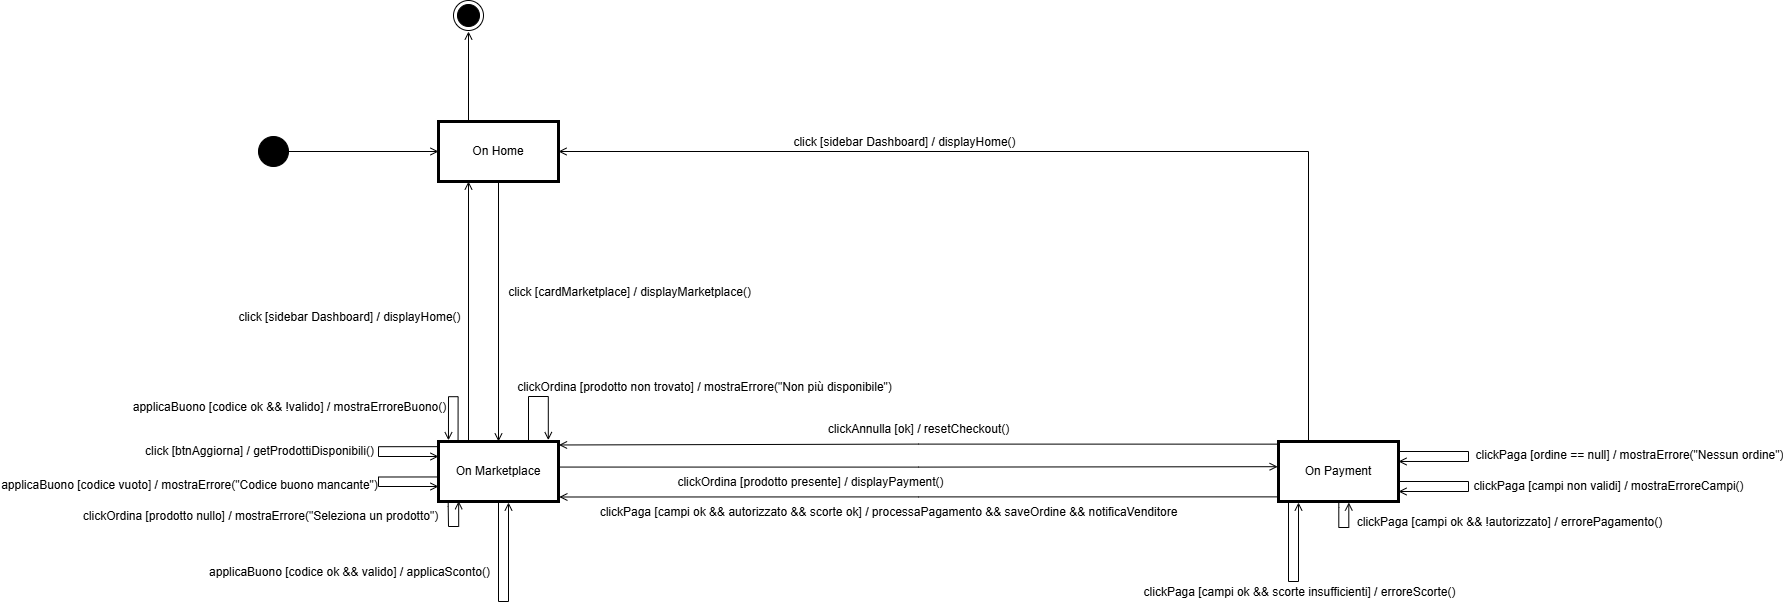

The diagram above was exported from draw.io. Its source (the exported page's mxGraphModel, read from the mxfile embedded in the PNG):
<mxGraphModel dx="2884" dy="1207" grid="1" gridSize="10" guides="1" tooltips="1" connect="1" arrows="1" fold="1" page="1" pageScale="1" pageWidth="827" pageHeight="1169" math="0" shadow="0">
  <root>
    <mxCell id="0" />
    <mxCell id="1" parent="0" />
    <mxCell id="oskRokodCAIXDHinPTZM-8" edge="1" parent="1" source="oskRokodCAIXDHinPTZM-1" style="edgeStyle=orthogonalEdgeStyle;shape=connector;rounded=0;orthogonalLoop=1;jettySize=auto;html=1;exitX=1;exitY=0.5;exitDx=0;exitDy=0;entryX=0;entryY=0.5;entryDx=0;entryDy=0;strokeColor=default;align=center;verticalAlign=middle;fontFamily=Helvetica;fontSize=12;fontColor=default;labelBackgroundColor=default;endArrow=open;endFill=0;" target="oskRokodCAIXDHinPTZM-3">
      <mxGeometry relative="1" as="geometry" />
    </mxCell>
    <mxCell id="oskRokodCAIXDHinPTZM-1" parent="1" style="ellipse;fillColor=strokeColor;html=1;" value="" vertex="1">
      <mxGeometry height="30" width="30" x="90" y="325" as="geometry" />
    </mxCell>
    <mxCell id="oskRokodCAIXDHinPTZM-2" parent="1" style="ellipse;html=1;shape=endState;fillColor=strokeColor;" value="" vertex="1">
      <mxGeometry height="30" width="30" x="285" y="189" as="geometry" />
    </mxCell>
    <mxCell id="oskRokodCAIXDHinPTZM-5" edge="1" parent="1" source="oskRokodCAIXDHinPTZM-3" style="edgeStyle=orthogonalEdgeStyle;shape=connector;rounded=0;orthogonalLoop=1;jettySize=auto;html=1;strokeColor=default;align=center;verticalAlign=middle;fontFamily=Helvetica;fontSize=12;fontColor=default;labelBackgroundColor=default;endArrow=open;endFill=0;" target="oskRokodCAIXDHinPTZM-4" value="">
      <mxGeometry relative="1" as="geometry" />
    </mxCell>
    <mxCell id="oskRokodCAIXDHinPTZM-11" connectable="0" parent="oskRokodCAIXDHinPTZM-5" style="edgeLabel;html=1;align=center;verticalAlign=middle;resizable=0;points=[];fontFamily=Helvetica;fontSize=12;fontColor=default;labelBackgroundColor=default;" value="click [cardMarketplace] / displayMarketplace()" vertex="1">
      <mxGeometry relative="1" x="0.0626" y="-2" as="geometry">
        <mxPoint x="132" y="-28" as="offset" />
      </mxGeometry>
    </mxCell>
    <mxCell id="qM32q31UIF20FESbZrl4-22" edge="1" parent="1" source="oskRokodCAIXDHinPTZM-3" style="edgeStyle=orthogonalEdgeStyle;shape=connector;rounded=0;orthogonalLoop=1;jettySize=auto;html=1;exitX=0.25;exitY=0;exitDx=0;exitDy=0;strokeColor=default;align=center;verticalAlign=middle;fontFamily=Helvetica;fontSize=12;fontColor=default;labelBackgroundColor=default;endArrow=open;endFill=0;">
      <mxGeometry relative="1" as="geometry">
        <mxPoint x="300" y="220" as="targetPoint" />
      </mxGeometry>
    </mxCell>
    <mxCell id="oskRokodCAIXDHinPTZM-3" parent="1" style="rounded=0;whiteSpace=wrap;html=1;strokeWidth=3;" value="On Home" vertex="1">
      <mxGeometry height="60" width="120" x="270" y="310" as="geometry" />
    </mxCell>
    <mxCell id="oskRokodCAIXDHinPTZM-7" edge="1" parent="1" source="oskRokodCAIXDHinPTZM-4" style="edgeStyle=orthogonalEdgeStyle;shape=connector;rounded=0;orthogonalLoop=1;jettySize=auto;html=1;strokeColor=default;align=center;verticalAlign=middle;fontFamily=Helvetica;fontSize=12;fontColor=default;labelBackgroundColor=default;endArrow=open;endFill=0;exitX=1.014;exitY=0.426;exitDx=0;exitDy=0;entryX=-0.007;entryY=0.42;entryDx=0;entryDy=0;exitPerimeter=0;entryPerimeter=0;" target="oskRokodCAIXDHinPTZM-6" value="">
      <mxGeometry relative="1" as="geometry" />
    </mxCell>
    <mxCell id="oskRokodCAIXDHinPTZM-12" connectable="0" parent="oskRokodCAIXDHinPTZM-7" style="edgeLabel;html=1;align=center;verticalAlign=middle;resizable=0;points=[];fontFamily=Helvetica;fontSize=12;fontColor=default;labelBackgroundColor=default;" value="clickOrdina [prodotto presente] / displayPayment()" vertex="1">
      <mxGeometry relative="1" x="-0.6471" as="geometry">
        <mxPoint x="123" y="15" as="offset" />
      </mxGeometry>
    </mxCell>
    <mxCell id="oskRokodCAIXDHinPTZM-13" edge="1" parent="1" source="oskRokodCAIXDHinPTZM-4" style="edgeStyle=orthogonalEdgeStyle;shape=connector;rounded=0;orthogonalLoop=1;jettySize=auto;html=1;exitX=0.25;exitY=0;exitDx=0;exitDy=0;entryX=0.25;entryY=1;entryDx=0;entryDy=0;strokeColor=default;align=center;verticalAlign=middle;fontFamily=Helvetica;fontSize=12;fontColor=default;labelBackgroundColor=default;endArrow=open;endFill=0;" target="oskRokodCAIXDHinPTZM-3">
      <mxGeometry relative="1" as="geometry" />
    </mxCell>
    <mxCell id="oskRokodCAIXDHinPTZM-14" connectable="0" parent="oskRokodCAIXDHinPTZM-13" style="edgeLabel;html=1;align=center;verticalAlign=middle;resizable=0;points=[];fontFamily=Helvetica;fontSize=12;fontColor=default;labelBackgroundColor=default;" value="click [sidebar Dashboard] / displayHome()" vertex="1">
      <mxGeometry relative="1" x="-0.1931" y="-1" as="geometry">
        <mxPoint x="-121" y="-20" as="offset" />
      </mxGeometry>
    </mxCell>
    <mxCell id="oskRokodCAIXDHinPTZM-32" edge="1" parent="1" source="oskRokodCAIXDHinPTZM-4" style="edgeStyle=orthogonalEdgeStyle;shape=connector;rounded=0;orthogonalLoop=1;jettySize=auto;html=1;exitX=0.75;exitY=0;exitDx=0;exitDy=0;strokeColor=default;align=center;verticalAlign=middle;fontFamily=Helvetica;fontSize=12;fontColor=default;labelBackgroundColor=default;endArrow=open;endFill=0;entryX=0.915;entryY=-0.023;entryDx=0;entryDy=0;entryPerimeter=0;" target="oskRokodCAIXDHinPTZM-4">
      <mxGeometry relative="1" as="geometry">
        <Array as="points">
          <mxPoint x="360" y="585" />
          <mxPoint x="379.8" y="585" />
        </Array>
        <mxPoint x="380" y="625" as="targetPoint" />
      </mxGeometry>
    </mxCell>
    <mxCell id="oskRokodCAIXDHinPTZM-33" connectable="0" parent="oskRokodCAIXDHinPTZM-32" style="edgeLabel;html=1;align=center;verticalAlign=middle;resizable=0;points=[];fontFamily=Helvetica;fontSize=12;fontColor=default;labelBackgroundColor=default;" value="clickOrdina [prodotto non trovato] / mostraErrore(&quot;Non più disponibile&quot;)" vertex="1">
      <mxGeometry relative="1" x="0.0269" y="1" as="geometry">
        <mxPoint x="164" y="-9" as="offset" />
      </mxGeometry>
    </mxCell>
    <mxCell id="oskRokodCAIXDHinPTZM-4" parent="1" style="rounded=0;whiteSpace=wrap;html=1;strokeWidth=3;" value="On Marketplace" vertex="1">
      <mxGeometry height="60" width="120" x="270" y="630" as="geometry" />
    </mxCell>
    <mxCell id="oskRokodCAIXDHinPTZM-17" edge="1" parent="1" source="oskRokodCAIXDHinPTZM-6" style="edgeStyle=orthogonalEdgeStyle;shape=connector;rounded=0;orthogonalLoop=1;jettySize=auto;html=1;exitX=-0.008;exitY=0.044;exitDx=0;exitDy=0;strokeColor=default;align=center;verticalAlign=middle;fontFamily=Helvetica;fontSize=12;fontColor=default;labelBackgroundColor=default;endArrow=open;endFill=0;exitPerimeter=0;entryX=1.004;entryY=0.058;entryDx=0;entryDy=0;entryPerimeter=0;" target="oskRokodCAIXDHinPTZM-4">
      <mxGeometry relative="1" as="geometry">
        <mxPoint x="390.24" y="630" as="targetPoint" />
      </mxGeometry>
    </mxCell>
    <mxCell id="oskRokodCAIXDHinPTZM-18" connectable="0" parent="oskRokodCAIXDHinPTZM-17" style="edgeLabel;html=1;align=center;verticalAlign=middle;resizable=0;points=[];fontFamily=Helvetica;fontSize=12;fontColor=default;labelBackgroundColor=default;" value="clickAnnulla [ok] / resetCheckout()" vertex="1">
      <mxGeometry relative="1" x="-0.0415" as="geometry">
        <mxPoint x="-15" y="-15" as="offset" />
      </mxGeometry>
    </mxCell>
    <mxCell id="qM32q31UIF20FESbZrl4-19" edge="1" parent="1" source="oskRokodCAIXDHinPTZM-6" style="edgeStyle=orthogonalEdgeStyle;shape=connector;rounded=0;orthogonalLoop=1;jettySize=auto;html=1;exitX=-0.005;exitY=0.923;exitDx=0;exitDy=0;entryX=1.007;entryY=0.925;entryDx=0;entryDy=0;strokeColor=default;align=center;verticalAlign=middle;fontFamily=Helvetica;fontSize=12;fontColor=default;labelBackgroundColor=default;endArrow=open;endFill=0;exitPerimeter=0;entryPerimeter=0;" target="oskRokodCAIXDHinPTZM-4">
      <mxGeometry relative="1" as="geometry" />
    </mxCell>
    <mxCell id="qM32q31UIF20FESbZrl4-20" connectable="0" parent="qM32q31UIF20FESbZrl4-19" style="edgeLabel;html=1;align=center;verticalAlign=middle;resizable=0;points=[];fontFamily=Helvetica;fontSize=12;fontColor=default;labelBackgroundColor=default;" value="&lt;div&gt;clickPaga [campi ok &amp;amp;&amp;amp; autorizzato &amp;amp;&amp;amp; scorte ok] / processaPagamento &amp;amp;&amp;amp; saveOrdine &amp;amp;&amp;amp;&amp;nbsp;&lt;span style=&quot;background-color: light-dark(#ffffff, var(--ge-dark-color, #121212)); color: light-dark(rgb(0, 0, 0), rgb(255, 255, 255));&quot;&gt;notificaVenditore&lt;/span&gt;&lt;/div&gt;" vertex="1">
      <mxGeometry relative="1" x="0.0674" as="geometry">
        <mxPoint x="-6" y="15" as="offset" />
      </mxGeometry>
    </mxCell>
    <mxCell id="qM32q31UIF20FESbZrl4-23" edge="1" parent="1" source="oskRokodCAIXDHinPTZM-6" style="edgeStyle=orthogonalEdgeStyle;shape=connector;rounded=0;orthogonalLoop=1;jettySize=auto;html=1;exitX=0.25;exitY=0;exitDx=0;exitDy=0;entryX=1;entryY=0.5;entryDx=0;entryDy=0;strokeColor=default;align=center;verticalAlign=middle;fontFamily=Helvetica;fontSize=12;fontColor=default;labelBackgroundColor=default;endArrow=open;endFill=0;" target="oskRokodCAIXDHinPTZM-3">
      <mxGeometry relative="1" as="geometry" />
    </mxCell>
    <mxCell id="qM32q31UIF20FESbZrl4-24" connectable="0" parent="qM32q31UIF20FESbZrl4-23" style="edgeLabel;html=1;align=center;verticalAlign=middle;resizable=0;points=[];fontFamily=Helvetica;fontSize=12;fontColor=default;labelBackgroundColor=default;" value="click [sidebar Dashboard] / displayHome()" vertex="1">
      <mxGeometry relative="1" x="0.3363" y="-1" as="geometry">
        <mxPoint y="-9" as="offset" />
      </mxGeometry>
    </mxCell>
    <mxCell id="oskRokodCAIXDHinPTZM-6" parent="1" style="rounded=0;whiteSpace=wrap;html=1;strokeWidth=3;" value="On Payment" vertex="1">
      <mxGeometry height="60" width="120" x="1110" y="630" as="geometry" />
    </mxCell>
    <mxCell id="oskRokodCAIXDHinPTZM-22" edge="1" parent="1" source="oskRokodCAIXDHinPTZM-4" style="edgeStyle=orthogonalEdgeStyle;shape=connector;rounded=0;orthogonalLoop=1;jettySize=auto;html=1;innerLoopWaypoints=1;exitX=0.081;exitY=0.989;exitDx=0;exitDy=0;entryX=0.168;entryY=0.995;entryDx=0;entryDy=0;entryPerimeter=0;strokeColor=default;align=center;verticalAlign=middle;fontFamily=Helvetica;fontSize=12;fontColor=default;labelBackgroundColor=default;endArrow=open;endFill=0;exitPerimeter=0;" target="oskRokodCAIXDHinPTZM-4">
      <mxGeometry relative="1" as="geometry">
        <Array as="points">
          <mxPoint x="279.69" y="695.06" />
          <mxPoint x="280.02" y="695.06" />
          <mxPoint x="280.02" y="714.98" />
          <mxPoint x="290.19" y="714.98" />
        </Array>
      </mxGeometry>
    </mxCell>
    <mxCell id="oskRokodCAIXDHinPTZM-23" connectable="0" parent="oskRokodCAIXDHinPTZM-22" style="edgeLabel;html=1;align=center;verticalAlign=middle;resizable=0;points=[];fontFamily=Helvetica;fontSize=12;fontColor=default;labelBackgroundColor=default;" value="clickOrdina [prodotto nullo] / mostraErrore(&quot;Seleziona un prodotto&quot;)" vertex="1">
      <mxGeometry relative="1" x="0.1617" as="geometry">
        <mxPoint x="-199" y="-10" as="offset" />
      </mxGeometry>
    </mxCell>
    <mxCell id="oskRokodCAIXDHinPTZM-34" edge="1" parent="1" source="oskRokodCAIXDHinPTZM-4" style="edgeStyle=orthogonalEdgeStyle;shape=connector;rounded=0;orthogonalLoop=1;jettySize=auto;html=1;innerLoopWaypoints=1;exitX=0.002;exitY=0.086;exitDx=0;exitDy=0;entryX=0;entryY=0.25;entryDx=0;entryDy=0;strokeColor=default;align=center;verticalAlign=middle;fontFamily=Helvetica;fontSize=12;fontColor=default;labelBackgroundColor=default;endArrow=open;endFill=0;exitPerimeter=0;" target="oskRokodCAIXDHinPTZM-4">
      <mxGeometry relative="1" as="geometry">
        <Array as="points">
          <mxPoint x="210" y="635.19" />
          <mxPoint x="210" y="645" />
        </Array>
      </mxGeometry>
    </mxCell>
    <mxCell id="oskRokodCAIXDHinPTZM-35" connectable="0" parent="oskRokodCAIXDHinPTZM-34" style="edgeLabel;html=1;align=center;verticalAlign=middle;resizable=0;points=[];fontFamily=Helvetica;fontSize=12;fontColor=default;labelBackgroundColor=default;" value="click [btnAggiorna] / getProdottiDisponibili()" vertex="1">
      <mxGeometry relative="1" x="-0.0036" as="geometry">
        <mxPoint x="-120" as="offset" />
      </mxGeometry>
    </mxCell>
    <mxCell id="oskRokodCAIXDHinPTZM-36" edge="1" parent="1" source="oskRokodCAIXDHinPTZM-4" style="edgeStyle=orthogonalEdgeStyle;shape=connector;rounded=0;orthogonalLoop=1;jettySize=auto;html=1;innerLoopWaypoints=1;exitX=0.002;exitY=0.591;exitDx=0;exitDy=0;entryX=0;entryY=0.75;entryDx=0;entryDy=0;strokeColor=default;align=center;verticalAlign=middle;fontFamily=Helvetica;fontSize=12;fontColor=default;labelBackgroundColor=default;endArrow=open;endFill=0;exitPerimeter=0;" target="oskRokodCAIXDHinPTZM-4">
      <mxGeometry relative="1" as="geometry">
        <Array as="points">
          <mxPoint x="210.02" y="665.5" />
          <mxPoint x="210.02" y="675" />
        </Array>
      </mxGeometry>
    </mxCell>
    <mxCell id="oskRokodCAIXDHinPTZM-37" connectable="0" parent="oskRokodCAIXDHinPTZM-36" style="edgeLabel;html=1;align=center;verticalAlign=middle;resizable=0;points=[];fontFamily=Helvetica;fontSize=12;fontColor=default;labelBackgroundColor=default;" value="applicaBuono [codice vuoto] / mostraErrore(&quot;Codice buono mancante&quot;)" vertex="1">
      <mxGeometry relative="1" x="0.0461" as="geometry">
        <mxPoint x="-190" as="offset" />
      </mxGeometry>
    </mxCell>
    <mxCell id="oskRokodCAIXDHinPTZM-39" edge="1" parent="1" source="oskRokodCAIXDHinPTZM-4" style="edgeStyle=orthogonalEdgeStyle;shape=connector;rounded=0;orthogonalLoop=1;jettySize=auto;html=1;innerLoopWaypoints=1;exitX=0.163;exitY=-0.02;exitDx=0;exitDy=0;entryX=0.083;entryY=-0.02;entryDx=0;entryDy=0;strokeColor=default;align=center;verticalAlign=middle;fontFamily=Helvetica;fontSize=12;fontColor=default;labelBackgroundColor=default;endArrow=open;endFill=0;exitPerimeter=0;entryPerimeter=0;" target="oskRokodCAIXDHinPTZM-4">
      <mxGeometry relative="1" as="geometry">
        <Array as="points">
          <mxPoint x="289.6" y="585.19" />
          <mxPoint x="279.97" y="585.19" />
        </Array>
        <mxPoint x="330" y="585" as="sourcePoint" />
        <mxPoint x="330" y="595" as="targetPoint" />
      </mxGeometry>
    </mxCell>
    <mxCell id="oskRokodCAIXDHinPTZM-40" connectable="0" parent="oskRokodCAIXDHinPTZM-39" style="edgeLabel;html=1;align=center;verticalAlign=middle;resizable=0;points=[];fontFamily=Helvetica;fontSize=12;fontColor=default;labelBackgroundColor=default;" value="applicaBuono [codice ok &amp;amp;&amp;amp; !valido] / mostraErroreBuono()" vertex="1">
      <mxGeometry relative="1" x="-0.0036" as="geometry">
        <mxPoint x="-165" y="10" as="offset" />
      </mxGeometry>
    </mxCell>
    <mxCell id="qM32q31UIF20FESbZrl4-1" edge="1" parent="1" style="edgeStyle=orthogonalEdgeStyle;shape=connector;rounded=0;orthogonalLoop=1;jettySize=auto;html=1;innerLoopWaypoints=1;exitX=0.081;exitY=0.989;exitDx=0;exitDy=0;entryX=0.168;entryY=0.995;entryDx=0;entryDy=0;entryPerimeter=0;strokeColor=default;align=center;verticalAlign=middle;fontFamily=Helvetica;fontSize=12;fontColor=default;labelBackgroundColor=default;endArrow=open;endFill=0;exitPerimeter=0;">
      <mxGeometry relative="1" as="geometry">
        <Array as="points">
          <mxPoint x="330.04" y="790" />
          <mxPoint x="340" y="790" />
        </Array>
        <mxPoint x="330" y="690" as="sourcePoint" />
        <mxPoint x="340" y="691" as="targetPoint" />
      </mxGeometry>
    </mxCell>
    <mxCell id="qM32q31UIF20FESbZrl4-3" connectable="0" parent="qM32q31UIF20FESbZrl4-1" style="edgeLabel;html=1;align=center;verticalAlign=middle;resizable=0;points=[];fontFamily=Helvetica;fontSize=12;fontColor=default;labelBackgroundColor=default;" value="applicaBuono [codice ok &amp;amp;&amp;amp; valido] / applicaSconto()" vertex="1">
      <mxGeometry relative="1" x="0.3853" y="-1" as="geometry">
        <mxPoint x="-161" y="5" as="offset" />
      </mxGeometry>
    </mxCell>
    <mxCell id="qM32q31UIF20FESbZrl4-7" edge="1" parent="1" style="edgeStyle=orthogonalEdgeStyle;shape=connector;rounded=0;orthogonalLoop=1;jettySize=auto;html=1;innerLoopWaypoints=1;entryX=1;entryY=0.333;entryDx=0;entryDy=0;strokeColor=default;align=center;verticalAlign=middle;fontFamily=Helvetica;fontSize=12;fontColor=default;labelBackgroundColor=default;endArrow=open;endFill=0;entryPerimeter=0;" target="oskRokodCAIXDHinPTZM-6">
      <mxGeometry relative="1" as="geometry">
        <Array as="points">
          <mxPoint x="1300" y="640" />
          <mxPoint x="1300" y="650" />
        </Array>
        <mxPoint x="1230" y="640" as="sourcePoint" />
        <mxPoint x="1310" y="650" as="targetPoint" />
      </mxGeometry>
    </mxCell>
    <mxCell id="qM32q31UIF20FESbZrl4-9" connectable="0" parent="qM32q31UIF20FESbZrl4-7" style="edgeLabel;html=1;align=center;verticalAlign=middle;resizable=0;points=[];fontFamily=Helvetica;fontSize=12;fontColor=default;labelBackgroundColor=default;" value="clickPaga [ordine == null] / mostraErrore(&quot;Nessun ordine&quot;)" vertex="1">
      <mxGeometry relative="1" x="-0.0235" y="-1" as="geometry">
        <mxPoint x="161" as="offset" />
      </mxGeometry>
    </mxCell>
    <mxCell id="qM32q31UIF20FESbZrl4-10" edge="1" parent="1" style="edgeStyle=orthogonalEdgeStyle;shape=connector;rounded=0;orthogonalLoop=1;jettySize=auto;html=1;innerLoopWaypoints=1;entryX=1;entryY=0.333;entryDx=0;entryDy=0;strokeColor=default;align=center;verticalAlign=middle;fontFamily=Helvetica;fontSize=12;fontColor=default;labelBackgroundColor=default;endArrow=open;endFill=0;entryPerimeter=0;">
      <mxGeometry relative="1" as="geometry">
        <Array as="points">
          <mxPoint x="1300" y="670" />
          <mxPoint x="1300" y="680" />
        </Array>
        <mxPoint x="1230" y="670" as="sourcePoint" />
        <mxPoint x="1230" y="680" as="targetPoint" />
      </mxGeometry>
    </mxCell>
    <mxCell id="qM32q31UIF20FESbZrl4-13" connectable="0" parent="qM32q31UIF20FESbZrl4-10" style="edgeLabel;html=1;align=center;verticalAlign=middle;resizable=0;points=[];fontFamily=Helvetica;fontSize=12;fontColor=default;labelBackgroundColor=default;" value="clickPaga [campi non validi] / mostraErroreCampi()" vertex="1">
      <mxGeometry relative="1" x="-0.0906" y="-1" as="geometry">
        <mxPoint x="141" y="3" as="offset" />
      </mxGeometry>
    </mxCell>
    <mxCell id="qM32q31UIF20FESbZrl4-14" edge="1" parent="1" style="edgeStyle=orthogonalEdgeStyle;shape=connector;rounded=0;orthogonalLoop=1;jettySize=auto;html=1;innerLoopWaypoints=1;exitX=0.081;exitY=0.989;exitDx=0;exitDy=0;entryX=0.168;entryY=0.995;entryDx=0;entryDy=0;entryPerimeter=0;strokeColor=default;align=center;verticalAlign=middle;fontFamily=Helvetica;fontSize=12;fontColor=default;labelBackgroundColor=default;endArrow=open;endFill=0;exitPerimeter=0;">
      <mxGeometry relative="1" as="geometry">
        <Array as="points">
          <mxPoint x="1120" y="770" />
          <mxPoint x="1130" y="770" />
        </Array>
        <mxPoint x="1120.01" y="690" as="sourcePoint" />
        <mxPoint x="1130.01" y="691" as="targetPoint" />
      </mxGeometry>
    </mxCell>
    <mxCell id="qM32q31UIF20FESbZrl4-15" connectable="0" parent="qM32q31UIF20FESbZrl4-14" style="edgeLabel;html=1;align=center;verticalAlign=middle;resizable=0;points=[];fontFamily=Helvetica;fontSize=12;fontColor=default;labelBackgroundColor=default;" value="clickPaga [campi ok &amp;amp;&amp;amp; scorte insufficienti] / erroreScorte()" vertex="1">
      <mxGeometry relative="1" x="0.1617" as="geometry">
        <mxPoint y="18" as="offset" />
      </mxGeometry>
    </mxCell>
    <mxCell id="qM32q31UIF20FESbZrl4-17" edge="1" parent="1" style="edgeStyle=orthogonalEdgeStyle;shape=connector;rounded=0;orthogonalLoop=1;jettySize=auto;html=1;innerLoopWaypoints=1;exitX=0.081;exitY=0.989;exitDx=0;exitDy=0;entryX=0.168;entryY=0.995;entryDx=0;entryDy=0;entryPerimeter=0;strokeColor=default;align=center;verticalAlign=middle;fontFamily=Helvetica;fontSize=12;fontColor=default;labelBackgroundColor=default;endArrow=open;endFill=0;exitPerimeter=0;">
      <mxGeometry relative="1" as="geometry">
        <Array as="points">
          <mxPoint x="1170" y="696.06" />
          <mxPoint x="1170.33" y="696.06" />
          <mxPoint x="1170.33" y="715.98" />
          <mxPoint x="1180.5" y="715.98" />
        </Array>
        <mxPoint x="1170.31" y="690" as="sourcePoint" />
        <mxPoint x="1180.31" y="691" as="targetPoint" />
      </mxGeometry>
    </mxCell>
    <mxCell id="qM32q31UIF20FESbZrl4-18" connectable="0" parent="qM32q31UIF20FESbZrl4-17" style="edgeLabel;html=1;align=center;verticalAlign=middle;resizable=0;points=[];fontFamily=Helvetica;fontSize=12;fontColor=default;labelBackgroundColor=default;" value="clickPaga [campi ok &amp;amp;&amp;amp; !autorizzato] / errorePagamento()" vertex="1">
      <mxGeometry relative="1" x="0.3853" y="-1" as="geometry">
        <mxPoint x="159" as="offset" />
      </mxGeometry>
    </mxCell>
  </root>
</mxGraphModel>